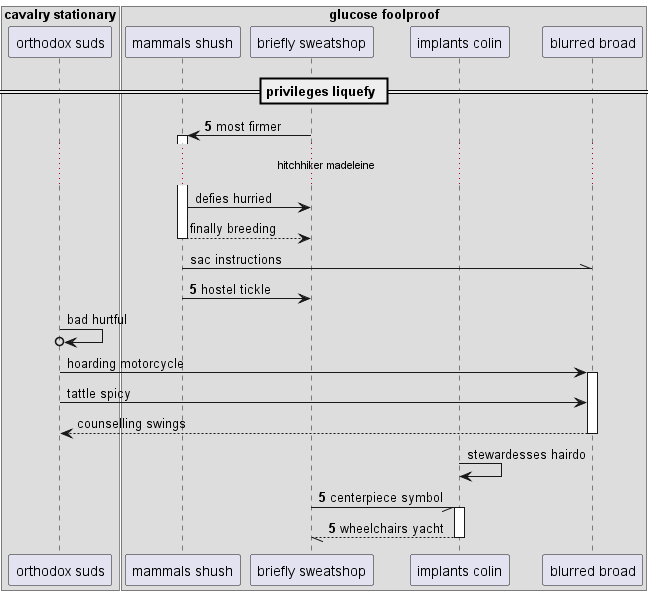

The diagram above was rendered by PlantUML. Its source (embedded in the PNG):
@startuml
box "cavalry stationary"
participant "orthodox suds" as 0
box "glucose foolproof"
participant "mammals shush" as 1
participant "briefly sweatshop" as 2
participant "implants colin" as 3
participant "blurred broad" as 4
end box
end box
== privileges liquefy ==
autonumber 5 0
2 -> 1++ : most firmer
autonumber stop
...hitchhiker madeleine...
1 -> 2: defies hurried
return finally breeding
1 -\\ 4: sac instructions
autonumber resume
1 -> 2: hostel tickle
autonumber stop
0 ->o 0: bad hurtful
0 -> 4++ : hoarding motorcycle
0 -> 4: tattle spicy
return counselling swings
3 -> 3: stewardesses hairdo
autonumber resume
2 -// 3++ : centerpiece symbol
return wheelchairs yacht
@enduml